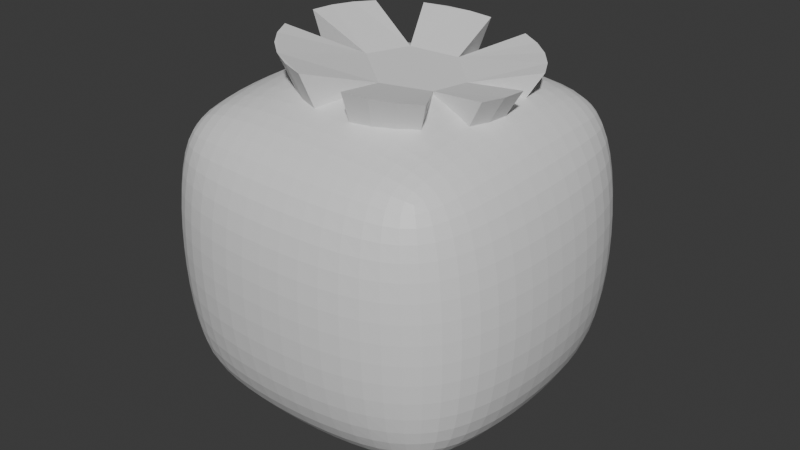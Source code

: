 # Source: tomato.blend  (saved by Blender 4.5.88; exported with 4.5.12 LTS)
import bpy
from mathutils import Matrix  # noqa: F401  (used for matrix-valued properties, if any)

bpy.ops.wm.read_factory_settings(use_empty=True)
scene = bpy.context.scene
scene.name = 'Scene'

# ---- collections
col_collection = bpy.data.collections.new('Collection'); scene.collection.children.link(col_collection)

# ---- materials (node trees are filled in below, after node groups)
mat_material = bpy.data.materials.new('Material')
mat_material.alpha_threshold = 0.0
mat_material.roughness = 0.5
mat_material.line_color = (0.0, 0.0, 0.0, 1.0)

# ---- material node trees
mat_material.use_nodes = True; mat_material.node_tree.nodes.clear()
_N = mat_material.node_tree.nodes; _L = mat_material.node_tree.links
n0 = _N.new('ShaderNodeOutputMaterial'); n0.name = 'Material Output'; n0.location = (200, 100)
n1 = _N.new('ShaderNodeBsdfPrincipled'); n1.name = 'Principled BSDF'; n1.location = (-200, 100)
n1.inputs[3].default_value = 1.45
_L.new(n1.outputs[0], n0.inputs[0])
n0.is_active_output = True

# ---- world
world_world = bpy.data.worlds.new('World'); scene.world = world_world
world_world.use_nodes = True; world_world.node_tree.nodes.clear()
_N = world_world.node_tree.nodes; _L = world_world.node_tree.links
n0 = _N.new('ShaderNodeOutputWorld'); n0.name = 'World Output'; n0.location = (200, 100)
n1 = _N.new('ShaderNodeBackground'); n1.name = 'Background'; n1.location = (-200, 100)
n1.inputs[0].default_value = (0.05088, 0.05088, 0.05088, 1.0)
_L.new(n1.outputs[0], n0.inputs[0])
n0.is_active_output = True
world_world.color = (0.05088, 0.05088, 0.05088)
world_world.sun_shadow_jitter_overblur = 0.0

# ---- meshes
me_cube = bpy.data.meshes.new('Cube')
me_cube.from_pydata([(0.6754, 0.6871, 0.6359), (0.6863, 0.6873, -0.7286), (0.6731, -0.7282, 0.597), (0.6793, -0.6801, -0.7288), (-0.667, 0.6996, 0.6263), (-0.6864, 0.698, -0.7286), (-0.6801, -0.7283, 0.6192), (-0.6958, -0.7026, -0.7287), (-0.7747, -0.001033, -0.7916), (-8.967e-06, 0.7753, -0.7917), (0.7729, 0.7755, -0.01287), (-0.7757, -0.7857, -0.01611), (0.7708, -0.7806, -0.01961), (-0.7707, 0.7807, -0.01407), (-0.001223, -0.7916, 0.6564), (0.7232, -0.006721, 0.6879), (-0.003656, -0.7749, -0.7916), (-0.7285, -0.003942, 0.6795), (0.002185, 0.7342, 0.6641), (0.771, 0.001637, -0.7915), (0.0003264, 0.9608, -0.01953), (0.9587, -0.0002294, -0.01164), (-0.0004581, 7.552e-05, -0.9741), (-0.9603, -0.0002157, -0.01556), (-0.0005554, -0.9721, -0.01847), (-0.001213, -0.01128, 0.8331), (-0.7555, -0.4251, -0.7789), (-0.415, 0.757, -0.779), (0.7498, 0.7508, -0.4426), (-0.7493, -0.7776, 0.3832), (0.7451, -0.747, -0.4438), (-0.7494, 0.7584, -0.4427), (-0.4142, -0.7788, 0.6573), (0.7132, -0.4417, 0.6538), (0.4099, -0.7459, -0.779), (-0.7128, 0.4257, 0.671), (0.4119, 0.7248, 0.6631), (0.7491, 0.4158, -0.7788), (-0.7498, 0.4219, -0.7789), (0.415, 0.7504, -0.779), (0.7463, 0.7539, 0.3934), (-0.756, -0.7619, -0.4432), (0.7446, -0.7767, 0.3715), (-0.7403, 0.7625, 0.3884), (0.41, -0.7788, 0.6349), (0.7145, 0.4175, 0.6859), (-0.4214, -0.7599, -0.7789), (-0.7208, -0.4412, 0.6651), (-0.4055, 0.7324, 0.6594), (0.7448, -0.4107, -0.7789), (0.4435, 0.9253, -0.01729), (-0.4421, 0.9281, -0.01737), (2.332e-05, 0.9301, -0.4554), (0.001372, 0.9046, 0.3849), (0.9222, -0.4464, -0.01533), (0.9233, 0.4448, -0.0106), (0.9275, 0.0008747, -0.4539), (0.8982, -0.002453, 0.406), (-0.002018, -0.4433, -0.9408), (-4.303e-05, 0.4436, -0.9408), (-0.4433, -0.0005531, -0.9408), (0.4412, 0.0008929, -0.9408), (-0.9231, 0.4476, -0.01425), (-0.9258, -0.4492, -0.01568), (-0.9298, -0.0005702, -0.4547), (-0.9017, -0.0009461, 0.3964), (-0.4449, -0.9375, -0.0169), (0.4423, -0.9348, -0.02012), (-0.002026, -0.9317, -0.455), (-0.0005469, -0.9406, 0.3847), (-0.001536, -0.4541, 0.7894), (0.00031, 0.4162, 0.8025), (0.4117, -0.01035, 0.8035), (-0.4154, -0.008841, 0.8073), (-0.4106, 0.4209, 0.7797), (0.4118, 0.4161, 0.7848), (0.4107, -0.4512, 0.7557), (0.4334, -0.9107, 0.3767), (0.4296, -0.8914, -0.4526), (-0.4366, -0.9003, -0.4521), (-0.8753, -0.4491, 0.3927), (-0.8958, -0.4396, -0.4519), (-0.8919, 0.4375, -0.4517), (0.4322, 0.433, -0.9117), (-0.4326, 0.4368, -0.9117), (-0.4363, -0.4387, -0.9117), (0.8711, 0.4384, 0.4078), (0.8916, 0.4333, -0.451), (0.8888, -0.4304, -0.4517), (-0.4302, 0.8825, 0.3879), (-0.4325, 0.897, -0.4522), (0.4327, 0.8925, -0.4522), (0.4347, 0.8774, 0.389), (0.8702, -0.4489, 0.3909), (0.4293, -0.43, -0.9117), (-0.87, 0.4437, 0.3969), (-0.4358, -0.9112, 0.3883), (-0.4158, -0.451, 0.7748)], [], [(97, 47, 6, 32), (96, 32, 6, 29), (95, 35, 4, 43), (94, 49, 3, 34), (93, 33, 2, 42), (92, 36, 0, 40), (91, 50, 10, 28), (90, 51, 20, 52), (89, 48, 18, 53), (88, 54, 12, 30), (87, 55, 21, 56), (86, 45, 15, 57), (85, 58, 16, 46), (84, 59, 22, 60), (83, 37, 19, 61), (82, 62, 13, 31), (81, 63, 23, 64), (80, 47, 17, 65), (79, 66, 11, 41), (78, 67, 24, 68), (77, 44, 14, 69), (76, 70, 14, 44), (75, 71, 25, 72), (74, 35, 17, 73), (71, 74, 73, 25), (18, 48, 74, 71), (48, 4, 35, 74), (45, 75, 72, 15), (0, 36, 75, 45), (36, 18, 71, 75), (33, 76, 44, 2), (15, 72, 76, 33), (72, 25, 70, 76), (67, 77, 69, 24), (12, 42, 77, 67), (42, 2, 44, 77), (34, 78, 68, 16), (3, 30, 78, 34), (30, 12, 67, 78), (46, 79, 41, 7), (16, 68, 79, 46), (68, 24, 66, 79), (63, 80, 65, 23), (11, 29, 80, 63), (29, 6, 47, 80), (26, 81, 64, 8), (7, 41, 81, 26), (41, 11, 63, 81), (38, 82, 31, 5), (8, 64, 82, 38), (64, 23, 62, 82), (59, 83, 61, 22), (9, 39, 83, 59), (39, 1, 37, 83), (38, 84, 60, 8), (5, 27, 84, 38), (27, 9, 59, 84), (26, 85, 46, 7), (8, 60, 85, 26), (60, 22, 58, 85), (55, 86, 57, 21), (10, 40, 86, 55), (40, 0, 45, 86), (37, 87, 56, 19), (1, 28, 87, 37), (28, 10, 55, 87), (49, 88, 30, 3), (19, 56, 88, 49), (56, 21, 54, 88), (51, 89, 53, 20), (13, 43, 89, 51), (43, 4, 48, 89), (27, 90, 52, 9), (5, 31, 90, 27), (31, 13, 51, 90), (39, 91, 28, 1), (9, 52, 91, 39), (52, 20, 50, 91), (50, 92, 40, 10), (20, 53, 92, 50), (53, 18, 36, 92), (54, 93, 42, 12), (21, 57, 93, 54), (57, 15, 33, 93), (58, 94, 34, 16), (22, 61, 94, 58), (61, 19, 49, 94), (62, 95, 43, 13), (23, 65, 95, 62), (65, 17, 35, 95), (66, 96, 29, 11), (24, 69, 96, 66), (69, 14, 32, 96), (70, 97, 32, 14), (25, 73, 97, 70), (73, 17, 47, 97)])
_uv = me_cube.uv_layers.new(name='UVMap')
_uv.uv.foreach_set('vector', [0.8125, 0.6875, 0.875, 0.6875, 0.875, 0.75, 0.8125, 0.75, 0.5625, 0.9375, 0.625, 0.9375, 0.625, 1.0, 0.5625, 1.0, 0.5625, 0.1875, 0.625, 0.1875, 0.625, 0.25, 0.5625, 0.25, 0.3125, 0.6875, 0.375, 0.6875, 0.375, 0.75, 0.3125, 0.75, 0.5625, 0.6875, 0.625, 0.6875, 0.625, 0.75, 0.5625, 0.75, 0.5625, 0.4375, 0.625, 0.4375, 0.625, 0.5, 0.5625, 0.5, 0.4375, 0.4375, 0.5, 0.4375, 0.5, 0.5, 0.4375, 0.5, 0.4375, 0.3125, 0.5, 0.3125, 0.5, 0.375, 0.4375, 0.375, 0.5625, 0.3125, 0.625, 0.3125, 0.625, 0.375, 0.5625, 0.375, 0.4375, 0.6875, 0.5, 0.6875, 0.5, 0.75, 0.4375, 0.75, 0.4375, 0.5625, 0.5, 0.5625, 0.5, 0.625, 0.4375, 0.625, 0.5625, 0.5625, 0.625, 0.5625, 0.625, 0.625, 0.5625, 0.625, 0.1875, 0.6875, 0.25, 0.6875, 0.25, 0.75, 0.1875, 0.75, 0.1875, 0.5625, 0.25, 0.5625, 0.25, 0.625, 0.1875, 0.625, 0.3125, 0.5625, 0.375, 0.5625, 0.375, 0.625, 0.3125, 0.625, 0.4375, 0.1875, 0.5, 0.1875, 0.5, 0.25, 0.4375, 0.25, 0.4375, 0.0625, 0.5, 0.0625, 0.5, 0.125, 0.4375, 0.125, 0.5625, 0.0625, 0.625, 0.0625, 0.625, 0.125, 0.5625, 0.125, 0.4375, 0.9375, 0.5, 0.9375, 0.5, 1.0, 0.4375, 1.0, 0.4375, 0.8125, 0.5, 0.8125, 0.5, 0.875, 0.4375, 0.875, 0.5625, 0.8125, 0.625, 0.8125, 0.625, 0.875, 0.5625, 0.875, 0.6875, 0.6875, 0.75, 0.6875, 0.75, 0.75, 0.6875, 0.75, 0.6875, 0.5625, 0.75, 0.5625, 0.75, 0.625, 0.6875, 0.625, 0.8125, 0.5625, 0.875, 0.5625, 0.875, 0.625, 0.8125, 0.625, 0.75, 0.5625, 0.8125, 0.5625, 0.8125, 0.625, 0.75, 0.625, 0.75, 0.5, 0.8125, 0.5, 0.8125, 0.5625, 0.75, 0.5625, 0.8125, 0.5, 0.875, 0.5, 0.875, 0.5625, 0.8125, 0.5625, 0.625, 0.5625, 0.6875, 0.5625, 0.6875, 0.625, 0.625, 0.625, 0.625, 0.5, 0.6875, 0.5, 0.6875, 0.5625, 0.625, 0.5625, 0.6875, 0.5, 0.75, 0.5, 0.75, 0.5625, 0.6875, 0.5625, 0.625, 0.6875, 0.6875, 0.6875, 0.6875, 0.75, 0.625, 0.75, 0.625, 0.625, 0.6875, 0.625, 0.6875, 0.6875, 0.625, 0.6875, 0.6875, 0.625, 0.75, 0.625, 0.75, 0.6875, 0.6875, 0.6875, 0.5, 0.8125, 0.5625, 0.8125, 0.5625, 0.875, 0.5, 0.875, 0.5, 0.75, 0.5625, 0.75, 0.5625, 0.8125, 0.5, 0.8125, 0.5625, 0.75, 0.625, 0.75, 0.625, 0.8125, 0.5625, 0.8125, 0.375, 0.8125, 0.4375, 0.8125, 0.4375, 0.875, 0.375, 0.875, 0.375, 0.75, 0.4375, 0.75, 0.4375, 0.8125, 0.375, 0.8125, 0.4375, 0.75, 0.5, 0.75, 0.5, 0.8125, 0.4375, 0.8125, 0.375, 0.9375, 0.4375, 0.9375, 0.4375, 1.0, 0.375, 1.0, 0.375, 0.875, 0.4375, 0.875, 0.4375, 0.9375, 0.375, 0.9375, 0.4375, 0.875, 0.5, 0.875, 0.5, 0.9375, 0.4375, 0.9375, 0.5, 0.0625, 0.5625, 0.0625, 0.5625, 0.125, 0.5, 0.125, 0.5, 0.0, 0.5625, 0.0, 0.5625, 0.0625, 0.5, 0.0625, 0.5625, 0.0, 0.625, 0.0, 0.625, 0.0625, 0.5625, 0.0625, 0.375, 0.0625, 0.4375, 0.0625, 0.4375, 0.125, 0.375, 0.125, 0.375, 0.0, 0.4375, 0.0, 0.4375, 0.0625, 0.375, 0.0625, 0.4375, 0.0, 0.5, 0.0, 0.5, 0.0625, 0.4375, 0.0625, 0.375, 0.1875, 0.4375, 0.1875, 0.4375, 0.25, 0.375, 0.25, 0.375, 0.125, 0.4375, 0.125, 0.4375, 0.1875, 0.375, 0.1875, 0.4375, 0.125, 0.5, 0.125, 0.5, 0.1875, 0.4375, 0.1875, 0.25, 0.5625, 0.3125, 0.5625, 0.3125, 0.625, 0.25, 0.625, 0.25, 0.5, 0.3125, 0.5, 0.3125, 0.5625, 0.25, 0.5625, 0.3125, 0.5, 0.375, 0.5, 0.375, 0.5625, 0.3125, 0.5625, 0.125, 0.5625, 0.1875, 0.5625, 0.1875, 0.625, 0.125, 0.625, 0.125, 0.5, 0.1875, 0.5, 0.1875, 0.5625, 0.125, 0.5625, 0.1875, 0.5, 0.25, 0.5, 0.25, 0.5625, 0.1875, 0.5625, 0.125, 0.6875, 0.1875, 0.6875, 0.1875, 0.75, 0.125, 0.75, 0.125, 0.625, 0.1875, 0.625, 0.1875, 0.6875, 0.125, 0.6875, 0.1875, 0.625, 0.25, 0.625, 0.25, 0.6875, 0.1875, 0.6875, 0.5, 0.5625, 0.5625, 0.5625, 0.5625, 0.625, 0.5, 0.625, 0.5, 0.5, 0.5625, 0.5, 0.5625, 0.5625, 0.5, 0.5625, 0.5625, 0.5, 0.625, 0.5, 0.625, 0.5625, 0.5625, 0.5625, 0.375, 0.5625, 0.4375, 0.5625, 0.4375, 0.625, 0.375, 0.625, 0.375, 0.5, 0.4375, 0.5, 0.4375, 0.5625, 0.375, 0.5625, 0.4375, 0.5, 0.5, 0.5, 0.5, 0.5625, 0.4375, 0.5625, 0.375, 0.6875, 0.4375, 0.6875, 0.4375, 0.75, 0.375, 0.75, 0.375, 0.625, 0.4375, 0.625, 0.4375, 0.6875, 0.375, 0.6875, 0.4375, 0.625, 0.5, 0.625, 0.5, 0.6875, 0.4375, 0.6875, 0.5, 0.3125, 0.5625, 0.3125, 0.5625, 0.375, 0.5, 0.375, 0.5, 0.25, 0.5625, 0.25, 0.5625, 0.3125, 0.5, 0.3125, 0.5625, 0.25, 0.625, 0.25, 0.625, 0.3125, 0.5625, 0.3125, 0.375, 0.3125, 0.4375, 0.3125, 0.4375, 0.375, 0.375, 0.375, 0.375, 0.25, 0.4375, 0.25, 0.4375, 0.3125, 0.375, 0.3125, 0.4375, 0.25, 0.5, 0.25, 0.5, 0.3125, 0.4375, 0.3125, 0.375, 0.4375, 0.4375, 0.4375, 0.4375, 0.5, 0.375, 0.5, 0.375, 0.375, 0.4375, 0.375, 0.4375, 0.4375, 0.375, 0.4375, 0.4375, 0.375, 0.5, 0.375, 0.5, 0.4375, 0.4375, 0.4375, 0.5, 0.4375, 0.5625, 0.4375, 0.5625, 0.5, 0.5, 0.5, 0.5, 0.375, 0.5625, 0.375, 0.5625, 0.4375, 0.5, 0.4375, 0.5625, 0.375, 0.625, 0.375, 0.625, 0.4375, 0.5625, 0.4375, 0.5, 0.6875, 0.5625, 0.6875, 0.5625, 0.75, 0.5, 0.75, 0.5, 0.625, 0.5625, 0.625, 0.5625, 0.6875, 0.5, 0.6875, 0.5625, 0.625, 0.625, 0.625, 0.625, 0.6875, 0.5625, 0.6875, 0.25, 0.6875, 0.3125, 0.6875, 0.3125, 0.75, 0.25, 0.75, 0.25, 0.625, 0.3125, 0.625, 0.3125, 0.6875, 0.25, 0.6875, 0.3125, 0.625, 0.375, 0.625, 0.375, 0.6875, 0.3125, 0.6875, 0.5, 0.1875, 0.5625, 0.1875, 0.5625, 0.25, 0.5, 0.25, 0.5, 0.125, 0.5625, 0.125, 0.5625, 0.1875, 0.5, 0.1875, 0.5625, 0.125, 0.625, 0.125, 0.625, 0.1875, 0.5625, 0.1875, 0.5, 0.9375, 0.5625, 0.9375, 0.5625, 1.0, 0.5, 1.0, 0.5, 0.875, 0.5625, 0.875, 0.5625, 0.9375, 0.5, 0.9375, 0.5625, 0.875, 0.625, 0.875, 0.625, 0.9375, 0.5625, 0.9375, 0.75, 0.6875, 0.8125, 0.6875, 0.8125, 0.75, 0.75, 0.75, 0.75, 0.625, 0.8125, 0.625, 0.8125, 0.6875, 0.75, 0.6875, 0.8125, 0.625, 0.875, 0.625, 0.875, 0.6875, 0.8125, 0.6875])
_ca = me_cube.color_attributes.new('Attribute', 'BYTE_COLOR', 'CORNER')
_ca.data.foreach_set('color', [0.5841, 0.05613, 0.06848, 1.0, 0.5841, 0.05613, 0.06848, 1.0, 0.5841, 0.05613, 0.06848, 1.0, 0.5841, 0.05613, 0.06848, 1.0, 0.5841, 0.05613, 0.06848, 1.0, 0.5841, 0.05613, 0.06848, 1.0, 0.5841, 0.05613, 0.06848, 1.0, 0.5841, 0.05613, 0.06848, 1.0, 0.5841, 0.05613, 0.06848, 1.0, 0.5841, 0.05613, 0.06848, 1.0, 0.5841, 0.05613, 0.06848, 1.0, 0.5841, 0.05613, 0.06848, 1.0, 0.5841, 0.05613, 0.06848, 1.0, 0.5841, 0.05613, 0.06848, 1.0, 0.5841, 0.05613, 0.06848, 1.0, 0.5841, 0.05613, 0.06848, 1.0, 0.5841, 0.05613, 0.06848, 1.0, 0.5841, 0.05613, 0.06848, 1.0, 0.5841, 0.05613, 0.06848, 1.0, 0.5841, 0.05613, 0.06848, 1.0, 0.5841, 0.05613, 0.06848, 1.0, 0.5841, 0.05613, 0.06848, 1.0, 0.5841, 0.05613, 0.06848, 1.0, 0.5841, 0.05613, 0.06848, 1.0, 0.5841, 0.05613, 0.06848, 1.0, 0.5841, 0.05613, 0.06848, 1.0, 0.5841, 0.05613, 0.06848, 1.0, 0.5841, 0.05613, 0.06848, 1.0, 0.5841, 0.05613, 0.06848, 1.0, 0.5841, 0.05613, 0.06848, 1.0, 0.5841, 0.05613, 0.06848, 1.0, 0.5841, 0.05613, 0.06848, 1.0, 0.5841, 0.05613, 0.06848, 1.0, 0.5841, 0.05613, 0.06848, 1.0, 0.5841, 0.05613, 0.06848, 1.0, 0.5841, 0.05613, 0.06848, 1.0, 0.5841, 0.05613, 0.06848, 1.0, 0.5841, 0.05613, 0.06848, 1.0, 0.5841, 0.05613, 0.06848, 1.0, 0.5841, 0.05613, 0.06848, 1.0, 0.5841, 0.05613, 0.06848, 1.0, 0.5841, 0.05613, 0.06848, 1.0, 0.5841, 0.05613, 0.06848, 1.0, 0.5841, 0.05613, 0.06848, 1.0, 0.5841, 0.05613, 0.06848, 1.0, 0.5841, 0.05613, 0.06848, 1.0, 0.5841, 0.05613, 0.06848, 1.0, 0.5841, 0.05613, 0.06848, 1.0, 0.5841, 0.05613, 0.06848, 1.0, 0.5841, 0.05613, 0.06848, 1.0, 0.5841, 0.05613, 0.06848, 1.0, 0.5841, 0.05613, 0.06848, 1.0, 0.5841, 0.05613, 0.06848, 1.0, 0.5841, 0.05613, 0.06848, 1.0, 0.5841, 0.05613, 0.06848, 1.0, 0.5841, 0.05613, 0.06848, 1.0, 0.5841, 0.05613, 0.06848, 1.0, 0.5841, 0.05613, 0.06848, 1.0, 0.5841, 0.05613, 0.06848, 1.0, 0.5841, 0.05613, 0.06848, 1.0, 0.5841, 0.05613, 0.06848, 1.0, 0.5841, 0.05613, 0.06848, 1.0, 0.5841, 0.05613, 0.06848, 1.0, 0.5841, 0.05613, 0.06848, 1.0, 0.5841, 0.05613, 0.06848, 1.0, 0.5841, 0.05613, 0.06848, 1.0, 0.5841, 0.05613, 0.06848, 1.0, 0.5841, 0.05613, 0.06848, 1.0, 0.5841, 0.05613, 0.06848, 1.0, 0.5841, 0.05613, 0.06848, 1.0, 0.5841, 0.05613, 0.06848, 1.0, 0.5841, 0.05613, 0.06848, 1.0, 0.5841, 0.05613, 0.06848, 1.0, 0.5841, 0.05613, 0.06848, 1.0, 0.5841, 0.05613, 0.06848, 1.0, 0.5841, 0.05613, 0.06848, 1.0, 0.5841, 0.05613, 0.06848, 1.0, 0.5841, 0.05613, 0.06848, 1.0, 0.5841, 0.05613, 0.06848, 1.0, 0.5841, 0.05613, 0.06848, 1.0, 0.5841, 0.05613, 0.06848, 1.0, 0.5841, 0.05613, 0.06848, 1.0, 0.5841, 0.05613, 0.06848, 1.0, 0.5841, 0.05613, 0.06848, 1.0, 0.5841, 0.05613, 0.06848, 1.0, 0.5841, 0.05613, 0.06848, 1.0, 0.5841, 0.05613, 0.06848, 1.0, 0.5841, 0.05613, 0.06848, 1.0, 0.5841, 0.05613, 0.06848, 1.0, 0.5841, 0.05613, 0.06848, 1.0, 0.5841, 0.05613, 0.06848, 1.0, 0.5841, 0.05613, 0.06848, 1.0, 0.5841, 0.05613, 0.06848, 1.0, 0.5841, 0.05613, 0.06848, 1.0, 0.5841, 0.05613, 0.06848, 1.0, 0.5841, 0.05613, 0.06848, 1.0, 0.5841, 0.05613, 0.06848, 1.0, 0.5841, 0.05613, 0.06848, 1.0, 0.5841, 0.05613, 0.06848, 1.0, 0.5841, 0.05613, 0.06848, 1.0, 0.5841, 0.05613, 0.06848, 1.0, 0.5841, 0.05613, 0.06848, 1.0, 0.5841, 0.05613, 0.06848, 1.0, 0.5841, 0.05613, 0.06848, 1.0, 0.5841, 0.05613, 0.06848, 1.0, 0.5841, 0.05613, 0.06848, 1.0, 0.5841, 0.05613, 0.06848, 1.0, 0.5841, 0.05613, 0.06848, 1.0, 0.5841, 0.05613, 0.06848, 1.0, 0.5841, 0.05613, 0.06848, 1.0, 0.5841, 0.05613, 0.06848, 1.0, 0.5841, 0.05613, 0.06848, 1.0, 0.5841, 0.05613, 0.06848, 1.0, 0.5841, 0.05613, 0.06848, 1.0, 0.5841, 0.05613, 0.06848, 1.0, 0.5841, 0.05613, 0.06848, 1.0, 0.5841, 0.05613, 0.06848, 1.0, 0.5841, 0.05613, 0.06848, 1.0, 0.5841, 0.05613, 0.06848, 1.0, 0.5841, 0.05613, 0.06848, 1.0, 0.5841, 0.05613, 0.06848, 1.0, 0.5841, 0.05613, 0.06848, 1.0, 0.5841, 0.05613, 0.06848, 1.0, 0.5841, 0.05613, 0.06848, 1.0, 0.5841, 0.05613, 0.06848, 1.0, 0.5841, 0.05613, 0.06848, 1.0, 0.5841, 0.05613, 0.06848, 1.0, 0.5841, 0.05613, 0.06848, 1.0, 0.5841, 0.05613, 0.06848, 1.0, 0.5841, 0.05613, 0.06848, 1.0, 0.5841, 0.05613, 0.06848, 1.0, 0.5841, 0.05613, 0.06848, 1.0, 0.5841, 0.05613, 0.06848, 1.0, 0.5841, 0.05613, 0.06848, 1.0, 0.5841, 0.05613, 0.06848, 1.0, 0.5841, 0.05613, 0.06848, 1.0, 0.5841, 0.05613, 0.06848, 1.0, 0.5841, 0.05613, 0.06848, 1.0, 0.5841, 0.05613, 0.06848, 1.0, 0.5841, 0.05613, 0.06848, 1.0, 0.5841, 0.05613, 0.06848, 1.0, 0.5841, 0.05613, 0.06848, 1.0, 0.5841, 0.05613, 0.06848, 1.0, 0.5841, 0.05613, 0.06848, 1.0, 0.5841, 0.05613, 0.06848, 1.0, 0.5841, 0.05613, 0.06848, 1.0, 0.5841, 0.05613, 0.06848, 1.0, 0.5841, 0.05613, 0.06848, 1.0, 0.5841, 0.05613, 0.06848, 1.0, 0.5841, 0.05613, 0.06848, 1.0, 0.5841, 0.05613, 0.06848, 1.0, 0.5841, 0.05613, 0.06848, 1.0, 0.5841, 0.05613, 0.06848, 1.0, 0.5841, 0.05613, 0.06848, 1.0, 0.5841, 0.05613, 0.06848, 1.0, 0.5841, 0.05613, 0.06848, 1.0, 0.5841, 0.05613, 0.06848, 1.0, 0.5841, 0.05613, 0.06848, 1.0, 0.5841, 0.05613, 0.06848, 1.0, 0.5841, 0.05613, 0.06848, 1.0, 0.5841, 0.05613, 0.06848, 1.0, 0.5841, 0.05613, 0.06848, 1.0, 0.5841, 0.05613, 0.06848, 1.0, 0.5841, 0.05613, 0.06848, 1.0, 0.5841, 0.05613, 0.06848, 1.0, 0.5841, 0.05613, 0.06848, 1.0, 0.5841, 0.05613, 0.06848, 1.0, 0.5841, 0.05613, 0.06848, 1.0, 0.5841, 0.05613, 0.06848, 1.0, 0.5841, 0.05613, 0.06848, 1.0, 0.5841, 0.05613, 0.06848, 1.0, 0.5841, 0.05613, 0.06848, 1.0, 0.5841, 0.05613, 0.06848, 1.0, 0.5841, 0.05613, 0.06848, 1.0, 0.5841, 0.05613, 0.06848, 1.0, 0.5841, 0.05613, 0.06848, 1.0, 0.5841, 0.05613, 0.06848, 1.0, 0.5841, 0.05613, 0.06848, 1.0, 0.5841, 0.05613, 0.06848, 1.0, 0.5841, 0.05613, 0.06848, 1.0, 0.5841, 0.05613, 0.06848, 1.0, 0.5841, 0.05613, 0.06848, 1.0, 0.5841, 0.05613, 0.06848, 1.0, 0.5841, 0.05613, 0.06848, 1.0, 0.5841, 0.05613, 0.06848, 1.0, 0.5841, 0.05613, 0.06848, 1.0, 0.5841, 0.05613, 0.06848, 1.0, 0.5841, 0.05613, 0.06848, 1.0, 0.5841, 0.05613, 0.06848, 1.0, 0.5841, 0.05613, 0.06848, 1.0, 0.5841, 0.05613, 0.06848, 1.0, 0.5841, 0.05613, 0.06848, 1.0, 0.5841, 0.05613, 0.06848, 1.0, 0.5841, 0.05613, 0.06848, 1.0, 0.5841, 0.05613, 0.06848, 1.0, 0.5841, 0.05613, 0.06848, 1.0, 0.5841, 0.05613, 0.06848, 1.0, 0.5841, 0.05613, 0.06848, 1.0, 0.5841, 0.05613, 0.06848, 1.0, 0.5841, 0.05613, 0.06848, 1.0, 0.5841, 0.05613, 0.06848, 1.0, 0.5841, 0.05613, 0.06848, 1.0, 0.5841, 0.05613, 0.06848, 1.0, 0.5841, 0.05613, 0.06848, 1.0, 0.5841, 0.05613, 0.06848, 1.0, 0.5841, 0.05613, 0.06848, 1.0, 0.5841, 0.05613, 0.06848, 1.0, 0.5841, 0.05613, 0.06848, 1.0, 0.5841, 0.05613, 0.06848, 1.0, 0.5841, 0.05613, 0.06848, 1.0, 0.5841, 0.05613, 0.06848, 1.0, 0.5841, 0.05613, 0.06848, 1.0, 0.5841, 0.05613, 0.06848, 1.0, 0.5841, 0.05613, 0.06848, 1.0, 0.5841, 0.05613, 0.06848, 1.0, 0.5841, 0.05613, 0.06848, 1.0, 0.5841, 0.05613, 0.06848, 1.0, 0.5841, 0.05613, 0.06848, 1.0, 0.5841, 0.05613, 0.06848, 1.0, 0.5841, 0.05613, 0.06848, 1.0, 0.5841, 0.05613, 0.06848, 1.0, 0.5841, 0.05613, 0.06848, 1.0, 0.5841, 0.05613, 0.06848, 1.0, 0.5841, 0.05613, 0.06848, 1.0, 0.5841, 0.05613, 0.06848, 1.0, 0.5841, 0.05613, 0.06848, 1.0, 0.5841, 0.05613, 0.06848, 1.0, 0.5841, 0.05613, 0.06848, 1.0, 0.5841, 0.05613, 0.06848, 1.0, 0.5841, 0.05613, 0.06848, 1.0, 0.5841, 0.05613, 0.06848, 1.0, 0.5841, 0.05613, 0.06848, 1.0, 0.5841, 0.05613, 0.06848, 1.0, 0.5841, 0.05613, 0.06848, 1.0, 0.5841, 0.05613, 0.06848, 1.0, 0.5841, 0.05613, 0.06848, 1.0, 0.5841, 0.05613, 0.06848, 1.0, 0.5841, 0.05613, 0.06848, 1.0, 0.5841, 0.05613, 0.06848, 1.0, 0.5841, 0.05613, 0.06848, 1.0, 0.5841, 0.05613, 0.06848, 1.0, 0.5841, 0.05613, 0.06848, 1.0, 0.5841, 0.05613, 0.06848, 1.0, 0.5841, 0.05613, 0.06848, 1.0, 0.5841, 0.05613, 0.06848, 1.0, 0.5841, 0.05613, 0.06848, 1.0, 0.5841, 0.05613, 0.06848, 1.0, 0.5841, 0.05613, 0.06848, 1.0, 0.5841, 0.05613, 0.06848, 1.0, 0.5841, 0.05613, 0.06848, 1.0, 0.5841, 0.05613, 0.06848, 1.0, 0.5841, 0.05613, 0.06848, 1.0, 0.5841, 0.05613, 0.06848, 1.0, 0.5841, 0.05613, 0.06848, 1.0, 0.5841, 0.05613, 0.06848, 1.0, 0.5841, 0.05613, 0.06848, 1.0, 0.5841, 0.05613, 0.06848, 1.0, 0.5841, 0.05613, 0.06848, 1.0, 0.5841, 0.05613, 0.06848, 1.0, 0.5841, 0.05613, 0.06848, 1.0, 0.5841, 0.05613, 0.06848, 1.0, 0.5841, 0.05613, 0.06848, 1.0, 0.5841, 0.05613, 0.06848, 1.0, 0.5841, 0.05613, 0.06848, 1.0, 0.5841, 0.05613, 0.06848, 1.0, 0.5841, 0.05613, 0.06848, 1.0, 0.5841, 0.05613, 0.06848, 1.0, 0.5841, 0.05613, 0.06848, 1.0, 0.5841, 0.05613, 0.06848, 1.0, 0.5841, 0.05613, 0.06848, 1.0, 0.5841, 0.05613, 0.06848, 1.0, 0.5841, 0.05613, 0.06848, 1.0, 0.5841, 0.05613, 0.06848, 1.0, 0.5841, 0.05613, 0.06848, 1.0, 0.5841, 0.05613, 0.06848, 1.0, 0.5841, 0.05613, 0.06848, 1.0, 0.5841, 0.05613, 0.06848, 1.0, 0.5841, 0.05613, 0.06848, 1.0, 0.5841, 0.05613, 0.06848, 1.0, 0.5841, 0.05613, 0.06848, 1.0, 0.5841, 0.05613, 0.06848, 1.0, 0.5841, 0.05613, 0.06848, 1.0, 0.5841, 0.05613, 0.06848, 1.0, 0.5841, 0.05613, 0.06848, 1.0, 0.5841, 0.05613, 0.06848, 1.0, 0.5841, 0.05613, 0.06848, 1.0, 0.5841, 0.05613, 0.06848, 1.0, 0.5841, 0.05613, 0.06848, 1.0, 0.5841, 0.05613, 0.06848, 1.0, 0.5841, 0.05613, 0.06848, 1.0, 0.5841, 0.05613, 0.06848, 1.0, 0.5841, 0.05613, 0.06848, 1.0, 0.5841, 0.05613, 0.06848, 1.0, 0.5841, 0.05613, 0.06848, 1.0, 0.5841, 0.05613, 0.06848, 1.0, 0.5841, 0.05613, 0.06848, 1.0, 0.5841, 0.05613, 0.06848, 1.0, 0.5841, 0.05613, 0.06848, 1.0, 0.5841, 0.05613, 0.06848, 1.0, 0.5841, 0.05613, 0.06848, 1.0, 0.5841, 0.05613, 0.06848, 1.0, 0.5841, 0.05613, 0.06848, 1.0, 0.5841, 0.05613, 0.06848, 1.0, 0.5841, 0.05613, 0.06848, 1.0, 0.5841, 0.05613, 0.06848, 1.0, 0.5841, 0.05613, 0.06848, 1.0, 0.5841, 0.05613, 0.06848, 1.0, 0.5841, 0.05613, 0.06848, 1.0, 0.5841, 0.05613, 0.06848, 1.0, 0.5841, 0.05613, 0.06848, 1.0, 0.5841, 0.05613, 0.06848, 1.0, 0.5841, 0.05613, 0.06848, 1.0, 0.5841, 0.05613, 0.06848, 1.0, 0.5841, 0.05613, 0.06848, 1.0, 0.5841, 0.05613, 0.06848, 1.0, 0.5841, 0.05613, 0.06848, 1.0, 0.5841, 0.05613, 0.06848, 1.0, 0.5841, 0.05613, 0.06848, 1.0, 0.5841, 0.05613, 0.06848, 1.0, 0.5841, 0.05613, 0.06848, 1.0, 0.5841, 0.05613, 0.06848, 1.0, 0.5841, 0.05613, 0.06848, 1.0, 0.5841, 0.05613, 0.06848, 1.0, 0.5841, 0.05613, 0.06848, 1.0, 0.5841, 0.05613, 0.06848, 1.0, 0.5841, 0.05613, 0.06848, 1.0, 0.5841, 0.05613, 0.06848, 1.0, 0.5841, 0.05613, 0.06848, 1.0, 0.5841, 0.05613, 0.06848, 1.0, 0.5841, 0.05613, 0.06848, 1.0, 0.5841, 0.05613, 0.06848, 1.0, 0.5841, 0.05613, 0.06848, 1.0, 0.5841, 0.05613, 0.06848, 1.0, 0.5841, 0.05613, 0.06848, 1.0, 0.5841, 0.05613, 0.06848, 1.0, 0.5841, 0.05613, 0.06848, 1.0, 0.5841, 0.05613, 0.06848, 1.0, 0.5841, 0.05613, 0.06848, 1.0, 0.5841, 0.05613, 0.06848, 1.0, 0.5841, 0.05613, 0.06848, 1.0, 0.5841, 0.05613, 0.06848, 1.0, 0.5841, 0.05613, 0.06848, 1.0, 0.5841, 0.05613, 0.06848, 1.0, 0.5841, 0.05613, 0.06848, 1.0, 0.5841, 0.05613, 0.06848, 1.0, 0.5841, 0.05613, 0.06848, 1.0, 0.5841, 0.05613, 0.06848, 1.0, 0.5841, 0.05613, 0.06848, 1.0, 0.5841, 0.05613, 0.06848, 1.0, 0.5841, 0.05613, 0.06848, 1.0, 0.5841, 0.05613, 0.06848, 1.0, 0.5841, 0.05613, 0.06848, 1.0, 0.5841, 0.05613, 0.06848, 1.0, 0.5841, 0.05613, 0.06848, 1.0, 0.5841, 0.05613, 0.06848, 1.0, 0.5841, 0.05613, 0.06848, 1.0, 0.5841, 0.05613, 0.06848, 1.0, 0.5841, 0.05613, 0.06848, 1.0, 0.5841, 0.05613, 0.06848, 1.0, 0.5841, 0.05613, 0.06848, 1.0, 0.5841, 0.05613, 0.06848, 1.0, 0.5841, 0.05613, 0.06848, 1.0, 0.5841, 0.05613, 0.06848, 1.0, 0.5841, 0.05613, 0.06848, 1.0, 0.5841, 0.05613, 0.06848, 1.0, 0.5841, 0.05613, 0.06848, 1.0, 0.5841, 0.05613, 0.06848, 1.0, 0.5841, 0.05613, 0.06848, 1.0, 0.5841, 0.05613, 0.06848, 1.0, 0.5841, 0.05613, 0.06848, 1.0, 0.5841, 0.05613, 0.06848, 1.0, 0.5841, 0.05613, 0.06848, 1.0, 0.5841, 0.05613, 0.06848, 1.0, 0.5841, 0.05613, 0.06848, 1.0, 0.5841, 0.05613, 0.06848, 1.0, 0.5841, 0.05613, 0.06848, 1.0, 0.5841, 0.05613, 0.06848, 1.0, 0.5841, 0.05613, 0.06848, 1.0, 0.5841, 0.05613, 0.06848, 1.0, 0.5841, 0.05613, 0.06848, 1.0, 0.5841, 0.05613, 0.06848, 1.0, 0.5841, 0.05613, 0.06848, 1.0, 0.5841, 0.05613, 0.06848, 1.0, 0.5841, 0.05613, 0.06848, 1.0])
me_cube.materials.append(mat_material)
me_cube.use_mirror_vertex_groups = False
me_cube.update()
me_cone = bpy.data.meshes.new('Cone')
me_cone.from_pydata([(0.0, 1.0, -1.0), (0.1951, 0.9808, -1.0), (0.3827, 0.9239, -1.0), (0.5556, 0.8315, -1.0), (0.2535, 0.312, -0.8521), (0.8315, 0.5556, -1.0), (0.9239, 0.3827, -1.0), (0.9808, 0.1951, -1.0), (1.0, 0.0, -1.0), (0.3693, -0.06986, -0.8521), (0.9239, -0.3827, -1.0), (0.8315, -0.5556, -1.0), (0.7071, -0.7071, -1.0), (0.5556, -0.8315, -1.0), (0.3827, -0.9239, -1.0), (0.1951, -0.9808, -1.0), (-0.04582, -0.4105, -0.8521), (-0.1951, -0.9808, -1.0), (-0.3827, -0.9239, -1.0), (-0.5556, -0.8315, -1.0), (-0.7071, -0.7071, -1.0), (-0.3978, -0.2224, -0.8521), (-0.9239, -0.3827, -1.0), (-0.9808, -0.1951, -1.0), (-1.0, 0.0, -1.0), (-0.461, 0.09529, -0.8521), (-0.9239, 0.3827, -1.0), (-0.8315, 0.5556, -1.0), (-0.7071, 0.7071, -1.0), (-0.5556, 0.8315, -1.0), (-0.3827, 0.9239, -1.0), (-0.1284, 0.4279, -0.8521), (0.0, 0.0, 1.0)], [], [(0, 32, 1), (1, 32, 2), (2, 32, 3), (3, 32, 4), (4, 32, 5), (5, 32, 6), (6, 32, 7), (7, 32, 8), (8, 32, 9), (9, 32, 10), (10, 32, 11), (11, 32, 12), (12, 32, 13), (13, 32, 14), (14, 32, 15), (15, 32, 16), (16, 32, 17), (17, 32, 18), (18, 32, 19), (19, 32, 20), (20, 32, 21), (21, 32, 22), (22, 32, 23), (23, 32, 24), (24, 32, 25), (25, 32, 26), (26, 32, 27), (27, 32, 28), (28, 32, 29), (29, 32, 30), (0, 1, 2, 3, 4, 5, 6, 7, 8, 9, 10, 11, 12, 13, 14, 15, 16, 17, 18, 19, 20, 21, 22, 23, 24, 25, 26, 27, 28, 29, 30, 31), (30, 32, 31), (31, 32, 0)])
_uv = me_cone.uv_layers.new(name='UVMap')
_uv.uv.foreach_set('vector', [0.25, 0.49, 0.25, 0.25, 0.2968, 0.4854, 0.2968, 0.4854, 0.25, 0.25, 0.3418, 0.4717, 0.3418, 0.4717, 0.25, 0.25, 0.3833, 0.4496, 0.3833, 0.4496, 0.25, 0.25, 0.4197, 0.4197, 0.4197, 0.4197, 0.25, 0.25, 0.4496, 0.3833, 0.4496, 0.3833, 0.25, 0.25, 0.4717, 0.3418, 0.4717, 0.3418, 0.25, 0.25, 0.4854, 0.2968, 0.4854, 0.2968, 0.25, 0.25, 0.49, 0.25, 0.49, 0.25, 0.25, 0.25, 0.4854, 0.2032, 0.4854, 0.2032, 0.25, 0.25, 0.4717, 0.1582, 0.4717, 0.1582, 0.25, 0.25, 0.4496, 0.1167, 0.4496, 0.1167, 0.25, 0.25, 0.4197, 0.08029, 0.4197, 0.08029, 0.25, 0.25, 0.3833, 0.05045, 0.3833, 0.05045, 0.25, 0.25, 0.3418, 0.02827, 0.3418, 0.02827, 0.25, 0.25, 0.2968, 0.01461, 0.2968, 0.01461, 0.25, 0.25, 0.25, 0.01, 0.25, 0.01, 0.25, 0.25, 0.2032, 0.01461, 0.2032, 0.01461, 0.25, 0.25, 0.1582, 0.02827, 0.1582, 0.02827, 0.25, 0.25, 0.1167, 0.05045, 0.1167, 0.05045, 0.25, 0.25, 0.08029, 0.08029, 0.08029, 0.08029, 0.25, 0.25, 0.05045, 0.1167, 0.05045, 0.1167, 0.25, 0.25, 0.02827, 0.1582, 0.02827, 0.1582, 0.25, 0.25, 0.01461, 0.2032, 0.01461, 0.2032, 0.25, 0.25, 0.01, 0.25, 0.01, 0.25, 0.25, 0.25, 0.01461, 0.2968, 0.01461, 0.2968, 0.25, 0.25, 0.02827, 0.3418, 0.02827, 0.3418, 0.25, 0.25, 0.05045, 0.3833, 0.05045, 0.3833, 0.25, 0.25, 0.08029, 0.4197, 0.08029, 0.4197, 0.25, 0.25, 0.1167, 0.4496, 0.1167, 0.4496, 0.25, 0.25, 0.1582, 0.4717, 0.75, 0.49, 0.7968, 0.4854, 0.8418, 0.4717, 0.8833, 0.4496, 0.9197, 0.4197, 0.9496, 0.3833, 0.9717, 0.3418, 0.9854, 0.2968, 0.99, 0.25, 0.9854, 0.2032, 0.9717, 0.1582, 0.9496, 0.1167, 0.9197, 0.08029, 0.8833, 0.05045, 0.8418, 0.02827, 0.7968, 0.01461, 0.75, 0.01, 0.7032, 0.01461, 0.6582, 0.02827, 0.6167, 0.05045, 0.5803, 0.08029, 0.5504, 0.1167, 0.5283, 0.1582, 0.5146, 0.2032, 0.51, 0.25, 0.5146, 0.2968, 0.5283, 0.3418, 0.5504, 0.3833, 0.5803, 0.4197, 0.6167, 0.4496, 0.6582, 0.4717, 0.7032, 0.4854, 0.1582, 0.4717, 0.25, 0.25, 0.2032, 0.4854, 0.2032, 0.4854, 0.25, 0.25, 0.25, 0.49])
_ca = me_cone.color_attributes.new('Attribute', 'BYTE_COLOR', 'CORNER')
_ca.data.foreach_set('color', [0.03434, 0.2159, 0.05951, 1.0, 0.03434, 0.2159, 0.05951, 1.0, 0.03434, 0.2159, 0.05951, 1.0, 0.03434, 0.2159, 0.05951, 1.0, 0.03434, 0.2159, 0.05951, 1.0, 0.03434, 0.2159, 0.05951, 1.0, 0.03434, 0.2159, 0.05951, 1.0, 0.03434, 0.2159, 0.05951, 1.0, 0.03434, 0.2159, 0.05951, 1.0, 0.03434, 0.2159, 0.05951, 1.0, 0.03434, 0.2159, 0.05951, 1.0, 0.03434, 0.2159, 0.05951, 1.0, 0.03434, 0.2159, 0.05951, 1.0, 0.03434, 0.2159, 0.05951, 1.0, 0.03434, 0.2159, 0.05951, 1.0, 0.03434, 0.2159, 0.05951, 1.0, 0.03434, 0.2159, 0.05951, 1.0, 0.03434, 0.2159, 0.05951, 1.0, 0.03434, 0.2159, 0.05951, 1.0, 0.03434, 0.2159, 0.05951, 1.0, 0.03434, 0.2159, 0.05951, 1.0, 0.03434, 0.2159, 0.05951, 1.0, 0.03434, 0.2159, 0.05951, 1.0, 0.03434, 0.2159, 0.05951, 1.0, 0.03434, 0.2159, 0.05951, 1.0, 0.03434, 0.2159, 0.05951, 1.0, 0.03434, 0.2159, 0.05951, 1.0, 0.03434, 0.2159, 0.05951, 1.0, 0.03434, 0.2159, 0.05951, 1.0, 0.03434, 0.2159, 0.05951, 1.0, 0.03434, 0.2159, 0.05951, 1.0, 0.03434, 0.2159, 0.05951, 1.0, 0.03434, 0.2159, 0.05951, 1.0, 0.03434, 0.2159, 0.05951, 1.0, 0.03434, 0.2159, 0.05951, 1.0, 0.03434, 0.2159, 0.05951, 1.0, 0.03434, 0.2159, 0.05951, 1.0, 0.03434, 0.2159, 0.05951, 1.0, 0.03434, 0.2159, 0.05951, 1.0, 0.03434, 0.2159, 0.05951, 1.0, 0.03434, 0.2159, 0.05951, 1.0, 0.03434, 0.2159, 0.05951, 1.0, 0.03434, 0.2159, 0.05951, 1.0, 0.03434, 0.2159, 0.05951, 1.0, 0.03434, 0.2159, 0.05951, 1.0, 0.03434, 0.2159, 0.05951, 1.0, 0.03434, 0.2159, 0.05951, 1.0, 0.03434, 0.2159, 0.05951, 1.0, 0.03434, 0.2159, 0.05951, 1.0, 0.03434, 0.2159, 0.05951, 1.0, 0.03434, 0.2159, 0.05951, 1.0, 0.03434, 0.2159, 0.05951, 1.0, 0.03434, 0.2159, 0.05951, 1.0, 0.03434, 0.2159, 0.05951, 1.0, 0.03434, 0.2159, 0.05951, 1.0, 0.03434, 0.2159, 0.05951, 1.0, 0.03434, 0.2159, 0.05951, 1.0, 0.03434, 0.2159, 0.05951, 1.0, 0.03434, 0.2159, 0.05951, 1.0, 0.03434, 0.2159, 0.05951, 1.0, 0.03434, 0.2159, 0.05951, 1.0, 0.03434, 0.2159, 0.05951, 1.0, 0.03434, 0.2159, 0.05951, 1.0, 0.03434, 0.2159, 0.05951, 1.0, 0.03434, 0.2159, 0.05951, 1.0, 0.03434, 0.2159, 0.05951, 1.0, 0.03434, 0.2159, 0.05951, 1.0, 0.03434, 0.2159, 0.05951, 1.0, 0.03434, 0.2159, 0.05951, 1.0, 0.03434, 0.2159, 0.05951, 1.0, 0.03434, 0.2159, 0.05951, 1.0, 0.03434, 0.2159, 0.05951, 1.0, 0.03434, 0.2159, 0.05951, 1.0, 0.03434, 0.2159, 0.05951, 1.0, 0.03434, 0.2159, 0.05951, 1.0, 0.03434, 0.2159, 0.05951, 1.0, 0.03434, 0.2159, 0.05951, 1.0, 0.03434, 0.2159, 0.05951, 1.0, 0.03434, 0.2159, 0.05951, 1.0, 0.03434, 0.2159, 0.05951, 1.0, 0.03434, 0.2159, 0.05951, 1.0, 0.03434, 0.2159, 0.05951, 1.0, 0.03434, 0.2159, 0.05951, 1.0, 0.03434, 0.2159, 0.05951, 1.0, 0.03434, 0.2159, 0.05951, 1.0, 0.03434, 0.2159, 0.05951, 1.0, 0.03434, 0.2159, 0.05951, 1.0, 0.03434, 0.2159, 0.05951, 1.0, 0.03434, 0.2159, 0.05951, 1.0, 0.03434, 0.2159, 0.05951, 1.0, 0.03434, 0.2159, 0.05951, 1.0, 0.03434, 0.2159, 0.05951, 1.0, 0.03434, 0.2159, 0.05951, 1.0, 0.03434, 0.2159, 0.05951, 1.0, 0.03434, 0.2159, 0.05951, 1.0, 0.03434, 0.2159, 0.05951, 1.0, 0.03434, 0.2159, 0.05951, 1.0, 0.03434, 0.2159, 0.05951, 1.0, 0.03434, 0.2159, 0.05951, 1.0, 0.03434, 0.2159, 0.05951, 1.0, 0.03434, 0.2159, 0.05951, 1.0, 0.03434, 0.2159, 0.05951, 1.0, 0.03434, 0.2159, 0.05951, 1.0, 0.03434, 0.2159, 0.05951, 1.0, 0.03434, 0.2159, 0.05951, 1.0, 0.03434, 0.2159, 0.05951, 1.0, 0.03434, 0.2159, 0.05951, 1.0, 0.03434, 0.2159, 0.05951, 1.0, 0.03434, 0.2159, 0.05951, 1.0, 0.03434, 0.2159, 0.05951, 1.0, 0.03434, 0.2159, 0.05951, 1.0, 0.03434, 0.2159, 0.05951, 1.0, 0.03434, 0.2159, 0.05951, 1.0, 0.03434, 0.2159, 0.05951, 1.0, 0.03434, 0.2159, 0.05951, 1.0, 0.03434, 0.2159, 0.05951, 1.0, 0.03434, 0.2159, 0.05951, 1.0, 0.03434, 0.2159, 0.05951, 1.0, 0.03434, 0.2159, 0.05951, 1.0, 0.03434, 0.2159, 0.05951, 1.0, 0.03434, 0.2159, 0.05951, 1.0, 0.03434, 0.2159, 0.05951, 1.0, 0.03434, 0.2159, 0.05951, 1.0, 0.03434, 0.2159, 0.05951, 1.0, 0.03434, 0.2159, 0.05951, 1.0, 0.03434, 0.2159, 0.05951, 1.0, 0.03434, 0.2159, 0.05951, 1.0, 0.03434, 0.2159, 0.05951, 1.0])
me_cone.update()

# ---- objects
ob_tomato_root = bpy.data.objects.new('tomato_root', me_cube)
ob_cone = bpy.data.objects.new('Cone', me_cone)

# ---- transforms, parenting, visibility, modifiers, constraints
ob_tomato_root.location = (0.0, 0.0, 0.6005)
ob_tomato_root.scale = (0.6958, 0.6958, 0.6958)
ob_tomato_root.lock_rotations_4d = False
ob_tomato_root.empty_display_type = 'ARROWS'
ob_tomato_root.lineart.crease_threshold = 0.0
_m = ob_tomato_root.modifiers.new('Subdivision', 'SUBSURF')
_m.levels = 3
ob_cone.parent = ob_tomato_root
ob_cone.location = (-2.298e-09, 0.0, 0.3085)
ob_cone.rotation_euler = (-0.0, -3.04, -0.0)
ob_cone.scale = (0.613, 0.613, 0.613)

# ---- collection membership
col_collection.objects.link(ob_tomato_root)
col_collection.objects.link(ob_cone)

# ---- scene / render settings (as saved in the file)
scene.frame_start = 1; scene.frame_end = 250; scene.frame_set(1)
scene.render.engine = 'BLENDER_EEVEE_NEXT'
bpy.context.view_layer.update()

# ---- added for rendering (the .blend has no active camera and no usable light): camera, sun
cam_auto = bpy.data.cameras.new('AutoCamera')
cam_auto.lens = 50.0
cam_auto.sensor_width = 36.0
cam_auto.clip_end = 1000.0
ob_auto_camera = bpy.data.objects.new('AutoCamera', cam_auto)
scene.collection.objects.link(ob_auto_camera)
ob_auto_camera.location = (2.15771, -2.59384, 2.32936)
ob_auto_camera.rotation_euler = (1.09748, -7.21219e-08, 0.694738)
scene.camera = ob_auto_camera
light_auto_sun = bpy.data.lights.new('AutoSun', 'SUN')
light_auto_sun.energy = 3.0
light_auto_sun.angle = 0.0523599
ob_auto_sun = bpy.data.objects.new('AutoSun', light_auto_sun)
scene.collection.objects.link(ob_auto_sun)
ob_auto_sun.rotation_euler = (0.872665, 0.174533, 0.523599)
bpy.context.view_layer.update()
